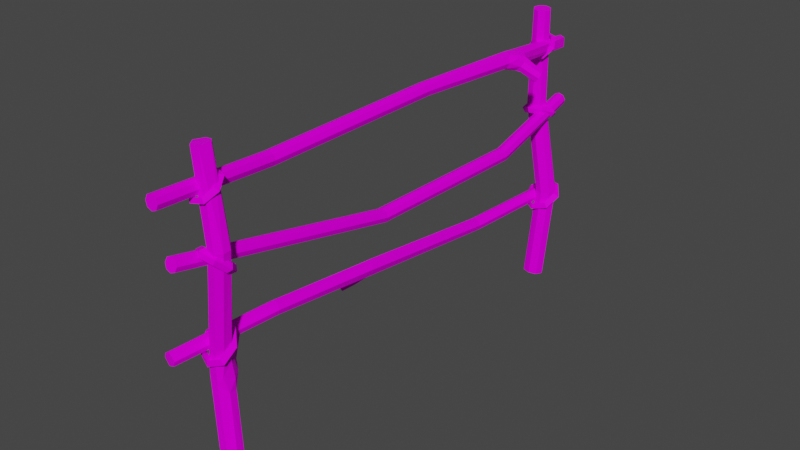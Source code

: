 # Source: Fence.blend  (saved by Blender 3.1.7; exported with 4.5.12 LTS)
import bpy
from mathutils import Matrix  # noqa: F401  (used for matrix-valued properties, if any)

bpy.ops.wm.read_factory_settings(use_empty=True)
scene = bpy.context.scene
scene.name = 'Scene'

# ---- collections
col_collection = bpy.data.collections.new('Collection'); scene.collection.children.link(col_collection)

# ---- images (referenced by path relative to the original .blend; pixels are not part of the script)
import os
ASSET_DIR = os.environ.get("B2B_ASSET_DIR", "")  # directory of the original .blend (textures are referenced by path, not embedded)
HERE = os.path.dirname(os.path.abspath(__file__))  # packed textures are extracted next to this script under _unpacked/

def load_image(name, relpath, width, height, colorspace="sRGB"):
    """Load a texture the original file referenced (path relative to the .blend, or extracted next to this script)."""
    p = next((c for c in (os.path.join(HERE, relpath), os.path.join(ASSET_DIR, relpath)) if relpath and os.path.exists(c)), "")
    if p:
        img = bpy.data.images.load(p, check_existing=True)
        img.name = name
    else:  # same state as the original file: an image datablock whose file is absent (Cycles renders it pink)
        img = bpy.data.images.new(name, width, height)
        img.source = "FILE"
        img.filepath = "//" + (relpath or name)
    img.colorspace_settings.name = colorspace
    return img
img_t_pallet_png = load_image('T_Pallet.png', 'T_Pallet.png', 1024, 1024, 'sRGB')

# ---- materials (node trees are filled in below, after node groups)
mat_material = bpy.data.materials.new('Material')
mat_material.alpha_threshold = 0.0
mat_material.use_transparent_shadow = False
mat_material.line_color = (0.0, 0.0, 0.0, 1.0)

# ---- material node trees
mat_material.use_nodes = True; mat_material.node_tree.nodes.clear()
_N = mat_material.node_tree.nodes; _L = mat_material.node_tree.links
n0 = _N.new('ShaderNodeOutputMaterial'); n0.name = 'Material Output'; n0.location = (300, 300)
n1 = _N.new('ShaderNodeBsdfPrincipled'); n1.name = 'Principled BSDF'; n1.location = (10, 300)
n1.distribution = 'GGX'
n1.subsurface_method = 'RANDOM_WALK_SKIN'
n1.inputs[2].default_value = 0.4
n1.inputs[3].default_value = 1.45
n1.inputs[13].default_value = 0.02309
n1.inputs[27].default_value = (0.0, 0.0, 0.0, 1.0)
n1.inputs[28].default_value = 1.0
n2 = _N.new('ShaderNodeTexCoord'); n2.name = 'Texture Coordinate'; n2.location = (-470, 223)
n3 = _N.new('ShaderNodeTexImage'); n3.name = 'Image Texture'; n3.location = (-272, 222)
n3.image = img_t_pallet_png
_L.new(n1.outputs[0], n0.inputs[0])
_L.new(n2.outputs[2], n3.inputs[0])
_L.new(n3.outputs[0], n1.inputs[0])
n0.is_active_output = True

# ---- world
world_world = bpy.data.worlds.new('World'); scene.world = world_world
world_world.use_nodes = True; world_world.node_tree.nodes.clear()
_N = world_world.node_tree.nodes; _L = world_world.node_tree.links
n0 = _N.new('ShaderNodeOutputWorld'); n0.name = 'World Output'; n0.location = (300, 300)
n1 = _N.new('ShaderNodeBackground'); n1.name = 'Background'; n1.location = (10, 300)
n1.inputs[0].default_value = (0.05088, 0.05088, 0.05088, 1.0)
_L.new(n1.outputs[0], n0.inputs[0])
n0.is_active_output = True
world_world.color = (0.05088, 0.05088, 0.05088)
world_world.use_sun_shadow = False
world_world.sun_shadow_jitter_overblur = 0.0

# ---- meshes
me_cube_003 = bpy.data.meshes.new('Cube.003')
me_cube_003.from_pydata([(-0.05709, 0.04538, 0.1837), (-0.00924, 0.03139, 0.1921), (-0.007841, 0.02193, 0.2855), (-0.04769, 0.0453, 0.3022), (-0.09137, 0.05349, 0.2612), (-0.04834, 0.07185, 0.2552), (-0.07515, 0.02191, 0.2083), (-0.03005, 0.04627, 0.1863), (-0.006044, 0.005032, 0.1967), (-0.006393, 0.02856, 0.231), (-0.01225, -0.00844, 0.2497), (-0.008013, -0.003951, 0.2973), (-0.02381, -0.0191, 0.2258), (-0.0522, -0.01797, 0.251), (-0.06833, -0.003998, 0.2047), (-0.07699, 0.04803, 0.2229), (-0.07584, 0.07198, 0.255), (-0.06287, 0.0645, 0.225), (-0.02157, 0.05305, 0.2396), (-0.04412, 0.06529, 0.2839), (-0.02189, 0.03853, 0.296), (-0.06269, 0.02034, 0.3037), (-0.0816, 0.02829, 0.2982), (-0.09102, 0.03174, 0.2823), (-0.04089, -0.007341, -0.07024), (-0.02308, 0.03088, -0.06873), (0.02301, 0.01645, -0.05898), (0.008286, -0.03058, -0.05898), (-0.02434, -0.02002, 0.2894), (-0.07003, -0.001547, 0.2881), (-0.04089, 0.03462, 0.3228), (0.05815, -0.007571, 0.6533), (0.04167, -0.04872, 0.6513), (0.000622, -0.03224, 0.6516), (0.0171, 0.008911, 0.6536), (0.03089, -0.01742, 0.9321), (0.02317, -0.05084, 0.9307), (-0.02229, -0.02992, 0.9273), (-0.005343, -0.002727, 0.9293), (-0.1092, 0.1104, 0.3169), (-0.07465, 0.1193, 0.3237), (-0.07292, 0.09273, 0.3491), (-0.1068, 0.08474, 0.3419), (-0.01746, -0.03224, -0.06426), (0.02441, -0.009808, -0.05755), (0.002815, 0.0325, -0.06426), (0.0576, -0.03124, 0.6522), (0.01806, -0.04819, 0.6511), (0.001164, -0.008573, 0.6527), (0.04071, 0.008385, 0.6538), (-0.004535, -0.05322, 0.9282), (0.01548, -0.003256, 0.9314), (-0.04313, 0.2135, 0.7806), (-0.01022, 0.2135, 0.7806), (-0.01022, 0.2141, 0.8135), (-0.04313, 0.2141, 0.8135), (0.01903, 1.154, 0.8034), (0.05302, 1.156, 0.8433), (0.01688, 1.226, 0.8018), (0.05281, 1.23, 0.798), (0.05729, 1.23, 0.8326), (0.01885, 1.222, 0.8399), (0.06069, 1.183, 0.7901), (0.0808, 1.199, 0.8185), (0.05395, 1.221, 0.7882), (0.07139, 1.194, 0.7853), (0.06677, 1.231, 0.8191), (0.03714, 1.141, 0.801), (0.06063, 1.149, 0.8218), (0.02958, 1.172, 0.8488), (0.01097, 1.168, 0.8266), (0.01694, 1.174, 0.8431), (0.05254, 1.146, 0.8044), (0.04253, 1.16, 0.7948), (0.01079, 1.226, 0.8216), (0.01333, 1.191, 0.8052), (0.02939, 1.215, 0.7912), (0.02349, 1.193, 0.7933), (0.04513, 1.193, 0.7869), (0.06926, 1.176, 0.8302), (0.07546, 1.217, 0.8258), (0.06514, 1.194, 0.8371), (0.04052, 1.204, 0.8442), (0.05566, 1.21, 0.7881), (0.07617, 1.188, 0.8036), (0.05669, 1.238, 0.8149), (0.03376, 1.233, 0.7955), (0.06013, 1.206, 0.7812), (-0.01575, -0.1812, 0.8121), (0.01575, -0.1812, 0.8121), (0.01575, -0.1787, 0.8436), (-0.01575, -0.1787, 0.8436), (-0.02668, 0.2134, 0.7745), (-0.004046, 0.2138, 0.7971), (-0.02668, 0.2143, 0.8197), (-0.04931, 0.2138, 0.7971), (-0.01646, 0.8076, 0.8047), (0.01646, 0.8076, 0.8047), (0.01646, 0.8068, 0.8376), (-0.01646, 0.8068, 0.8376), (-0.01203, 1.528, 0.7669), (0.01813, 1.528, 0.7712), (0.01575, 1.532, 0.8012), (-0.01575, 1.532, 0.8012), (0.09212, 1.248, 0.7531), (0.1102, 1.222, 0.7531), (0.1246, 1.232, 0.7793), (0.1065, 1.258, 0.7794), (1.562e-09, -0.1819, 0.8063), (0.02168, -0.1802, 0.8279), (1.562e-09, -0.1784, 0.8495), (-0.02168, -0.1802, 0.8279), (0.0, 0.8077, 0.7986), (0.02263, 0.8072, 0.8212), (6.248e-09, 0.8066, 0.8438), (-0.02263, 0.8072, 0.8212), (1.25e-08, 1.533, 0.8071), (-0.02168, 1.53, 0.7856), (0.09862, 1.233, 0.7481), (0.121, 1.222, 0.7661), (0.1184, 1.247, 0.7842), (0.09607, 1.258, 0.7662), (0.02273, 1.159, 0.5268), (0.05543, 1.159, 0.5268), (0.05543, 1.163, 0.4944), (0.02273, 1.163, 0.4944), (0.001053, 1.523, 0.604), (0.03236, 1.523, 0.604), (0.03236, 1.53, 0.5734), (0.001053, 1.53, 0.5734), (0.03908, 1.159, 0.5328), (0.06156, 1.161, 0.5106), (0.03908, 1.164, 0.4883), (0.01659, 1.161, 0.5106), (-0.01635, 0.6175, 0.5045), (0.01635, 0.6175, 0.5045), (0.01635, 0.6167, 0.4719), (-0.01635, 0.6167, 0.4719), (-0.03297, -0.1288, 0.6551), (-0.00166, -0.1288, 0.6551), (-0.00166, -0.1352, 0.6245), (-0.03297, -0.1352, 0.6245), (0.01671, 1.522, 0.6098), (0.03824, 1.527, 0.5888), (0.01671, 1.531, 0.5677), (-0.004833, 1.527, 0.5888), (1.874e-08, 0.6177, 0.5106), (0.02249, 0.6171, 0.4882), (1.25e-08, 0.6166, 0.4657), (-0.02249, 0.6171, 0.4882), (-0.01731, -0.1278, 0.6609), (0.004226, -0.1322, 0.6398), (-0.01731, -0.1367, 0.6188), (-0.03885, -0.1322, 0.6398), (-0.05784, 1.158, 0.2528), (-0.03196, 1.156, 0.233), (-0.05182, 1.156, 0.2071), (-0.0777, 1.158, 0.227), (-0.04531, 0.6177, 0.3283), (-0.01882, 0.5867, 0.3113), (-0.04105, 0.6218, 0.2786), (-0.03757, 0.5422, 0.2884), (-0.06707, 0.5447, 0.3111), (-0.04806, 0.5758, 0.2711), (-0.07756, 0.5783, 0.2938), (-0.02644, 0.5575, 0.2926), (-0.03962, 0.5564, 0.2766), (-0.06789, 0.5823, 0.2752), (-0.06721, 0.6237, 0.2984), (-0.05777, 0.6298, 0.2833), (-0.06787, 0.5656, 0.3173), (-0.02773, 0.6106, 0.3246), (-0.06059, 0.6393, 0.3156), (-0.005132, 1.557, 0.2672), (0.01213, 1.555, 0.2484), (-0.006633, 1.559, 0.2235), (-0.0314, 1.561, 0.2425), (-0.04118, 1.157, 0.2477), (-0.03704, 1.156, 0.2163), (-0.06848, 1.157, 0.2122), (-0.07262, 1.159, 0.2436), (-0.05363, 0.5378, 0.2987), (-0.04627, 0.2162, 0.37), (-0.02039, 0.2141, 0.3502), (-0.04029, 0.2132, 0.3243), (-0.06617, 0.2153, 0.3442), (-0.08274, -0.121, 0.3579), (-0.05798, -0.123, 0.3389), (-0.08424, -0.1191, 0.3142), (-0.1015, -0.1177, 0.333), (-0.08312, 0.5072, 0.2793), (-0.06458, 0.5084, 0.2604), (-0.07799, 0.5238, 0.2468), (-0.09769, 0.5274, 0.2579), (-0.02664, 1.56, 0.2585), (-0.02251, 1.561, 0.2284), (0.007435, 1.557, 0.2324), (-0.0296, 0.2153, 0.365), (-0.02549, 0.2132, 0.3335), (-0.05696, 0.2141, 0.3294), (-0.06107, 0.2162, 0.3608), (-0.06686, -0.1229, 0.353), (-0.06273, -0.122, 0.3229), (-0.09681, -0.1192, 0.349), (-0.09693, 0.5176, 0.2742), (-0.000842, 1.481, -0.05189), (0.03889, 1.45, -0.05189), (0.007897, 1.411, -0.0438), (-0.03184, 1.442, -0.0438), (0.01739, 1.504, 0.271), (0.0573, 1.472, 0.2718), (0.02604, 1.432, 0.2683), (-0.01387, 1.464, 0.2675), (-0.01859, 1.467, 0.6), (0.01966, 1.437, 0.5999), (-0.01015, 1.399, 0.5943), (-0.0484, 1.429, 0.5945), (-0.005503, 1.443, 0.9248), (0.02697, 1.418, 0.9216), (0.001634, 1.385, 0.9213), (-0.03084, 1.411, 0.9244), (0.02482, 1.473, -0.05376), (0.03083, 1.424, -0.0482), (-0.01783, 1.419, -0.04264), (-0.02385, 1.467, -0.0482), (0.0432, 1.495, 0.2721), (0.04915, 1.446, 0.2702), (0.0002254, 1.441, 0.2672), (-0.005723, 1.49, 0.2691), (0.006124, 1.459, 0.601), (0.01193, 1.413, 0.597), (-0.03487, 1.407, 0.5933), (-0.04067, 1.454, 0.5973), (0.01552, 1.437, 0.9236), (0.02043, 1.397, 0.9212), (-0.01935, 1.392, 0.9231), (-0.02426, 1.432, 0.9255), (0.01768, 0.02111, 0.3425), (0.006434, 0.007472, 0.3514), (0.004069, 0.02937, 0.3307), (-0.01533, 0.0507, 0.3775), (-0.01934, 0.03057, 0.3788), (-0.0217, 0.05247, 0.358), (-0.06615, 0.04879, 0.3813), (-0.05901, 0.02908, 0.3817), (-0.06138, 0.05098, 0.361), (-0.09651, 0.01681, 0.351), (-0.08271, 0.004113, 0.358), (-0.08508, 0.02601, 0.3373), (-0.08355, -0.02116, 0.3094), (-0.07259, -0.02552, 0.3256), (-0.07496, -0.003621, 0.3048), (-0.03703, -0.03652, 0.2878), (-0.03627, -0.03751, 0.3087), (-0.03864, -0.01561, 0.288), (0.008027, -0.01771, 0.3025), (-0.001103, -0.02283, 0.3202), (-0.003468, -0.0009275, 0.2995), (0.05452, -0.02484, 0.8154), (0.04373, -0.03249, 0.8256), (0.04373, -0.01719, 0.8052), (0.036, 0.01029, 0.8418), (0.02927, -0.005065, 0.8462), (0.02927, 0.01024, 0.8258), (-0.005619, 0.01897, 0.8483), (-0.003217, 0.001708, 0.8513), (-0.003217, 0.01701, 0.8309), (-0.03899, -0.005343, 0.8301), (-0.02927, -0.01727, 0.8371), (-0.02927, -0.00197, 0.8167), (-0.03899, -0.04434, 0.8008), (-0.02927, -0.04771, 0.8142), (-0.02927, -0.03241, 0.7938), (-0.005619, -0.06865, 0.7826), (-0.003217, -0.06669, 0.8), (-0.003217, -0.05139, 0.7796), (0.036, -0.05997, 0.7891), (0.02927, -0.05992, 0.8051), (0.02927, -0.04461, 0.7847), (0.06581, -0.01368, 0.6047), (0.05715, -0.004511, 0.6166), (0.05503, -0.02349, 0.5954), (0.03916, 0.02325, 0.5744), (0.03512, 0.02604, 0.5915), (0.03299, 0.007056, 0.5703), (-0.009718, 0.03099, 0.5724), (-0.005308, 0.03244, 0.5898), (-0.007429, 0.01345, 0.5686), (-0.04402, 0.003703, 0.6002), (-0.03368, 0.009868, 0.6128), (-0.0358, -0.009113, 0.5916), (-0.03792, -0.03806, 0.6369), (-0.02863, -0.02467, 0.6432), (-0.03075, -0.04365, 0.6219), (0.003997, -0.06286, 0.6548), (0.006034, -0.04518, 0.658), (0.003912, -0.06416, 0.6368), (0.05016, -0.05201, 0.6405), (0.04421, -0.0362, 0.6462), (0.04209, -0.05518, 0.625), (0.04905, 1.419, 0.7984), (0.0381, 1.411, 0.8079), (0.03841, 1.428, 0.7888), (0.0307, 1.452, 0.8274), (0.02378, 1.437, 0.8305), (0.02409, 1.454, 0.8114), (-0.01087, 1.461, 0.8343), (-0.008668, 1.443, 0.8359), (-0.00836, 1.46, 0.8168), (-0.04436, 1.438, 0.814), (-0.03481, 1.426, 0.82), (-0.0345, 1.443, 0.8009), (-0.04455, 1.402, 0.7817), (-0.03496, 1.397, 0.7948), (-0.03466, 1.414, 0.7757), (-0.0113, 1.379, 0.7617), (-0.009007, 1.379, 0.7792), (-0.0087, 1.396, 0.7602), (0.03035, 1.386, 0.7692), (0.02351, 1.385, 0.7851), (0.02382, 1.402, 0.766), (0.05464, 1.439, 0.5719), (0.04358, 1.444, 0.5843), (0.04619, 1.433, 0.5581), (0.03142, 1.484, 0.5508), (0.02438, 1.481, 0.5669), (0.02699, 1.47, 0.5406), (-0.01677, 1.492, 0.5426), (-0.01548, 1.488, 0.5601), (-0.01286, 1.477, 0.5339), (-0.05365, 1.457, 0.5536), (-0.04598, 1.459, 0.5692), (-0.04336, 1.448, 0.5429), (-0.05144, 1.406, 0.5754), (-0.04415, 1.417, 0.5872), (-0.04154, 1.405, 0.561), (-0.01181, 1.377, 0.5916), (-0.01138, 1.392, 0.6007), (-0.008765, 1.381, 0.5744), (0.0354, 1.391, 0.5901), (0.02767, 1.405, 0.5994), (0.03028, 1.394, 0.5731), (0.07341, 1.473, 0.2546), (0.05765, 1.464, 0.2649), (0.06014, 1.481, 0.2403), (0.04236, 1.514, 0.2807), (0.03341, 1.496, 0.2853), (0.03589, 1.513, 0.2607), (-0.01514, 1.522, 0.2803), (-0.01148, 1.502, 0.285), (-0.008991, 1.519, 0.2604), (-0.05579, 1.49, 0.2538), (-0.04321, 1.477, 0.2643), (-0.04072, 1.495, 0.2397), (-0.04898, 1.443, 0.2211), (-0.03789, 1.44, 0.2388), (-0.0354, 1.458, 0.2142), (0.0001652, 1.416, 0.2069), (0.0004725, 1.419, 0.2277), (0.00296, 1.436, 0.2031), (0.05463, 1.429, 0.2218), (0.04299, 1.429, 0.2393), (0.04548, 1.447, 0.2147)], [], [(12, 8, 10), (5, 17, 16), (15, 17, 0), (1, 7, 18), (18, 9, 1), (3, 20, 19), (18, 20, 2), (22, 21, 3), (29, 21, 22), (0, 6, 15), (13, 12, 28), (6, 24, 14), (30, 20, 3), (36, 32, 46), (37, 48, 33), (39, 16, 4), (40, 19, 5), (42, 22, 41), (42, 23, 22), (1, 9, 8), (10, 11, 28, 12), (2, 11, 10), (17, 15, 4, 16), (17, 5, 18, 7), (20, 18, 5, 19), (0, 17, 7), (2, 9, 18), (23, 4, 15, 6), (45, 26, 44, 27, 43, 24, 25), (29, 22, 23), (14, 29, 23, 6), (25, 24, 6, 0), (13, 29, 14), (25, 0, 7, 45), (26, 45, 7, 1), (26, 1, 8, 44), (27, 44, 8, 12), (27, 12, 13, 43), (43, 13, 14, 24), (11, 46, 32, 28), (30, 3, 21), (11, 2, 31, 46), (13, 47, 33, 29), (28, 32, 47, 13), (30, 21, 48, 34), (21, 29, 33, 48), (2, 20, 49, 31), (20, 30, 34, 49), (46, 31, 35, 36), (9, 2, 10, 8), (33, 47, 50, 37), (47, 32, 36, 50), (48, 37, 38, 34), (49, 51, 35, 31), (34, 38, 51, 49), (36, 35, 51, 38, 37, 50), (16, 39, 40, 5), (19, 40, 41, 3), (23, 42, 39, 4), (41, 22, 3), (42, 41, 40, 39), (71, 69, 61), (72, 73, 62), (56, 73, 67), (75, 77, 56), (78, 77, 76), (65, 84, 62), (81, 80, 60), (79, 81, 57), (60, 82, 81), (57, 68, 79), (76, 83, 78), (78, 83, 62), (76, 86, 83), (58, 86, 76), (100, 86, 58), (101, 85, 59), (72, 67, 73), (65, 62, 83, 87), (77, 75, 58, 76), (73, 56, 77, 78), (62, 73, 78), (81, 79, 63, 80), (69, 57, 81, 82), (61, 69, 82), (84, 63, 79, 68), (72, 62, 84, 68), (85, 60, 66, 59), (80, 66, 60), (70, 71, 61, 74), (75, 70, 74, 58), (70, 75, 56), (59, 83, 86), (88, 52, 92, 108), (111, 88, 108, 89, 109, 90, 110, 91), (108, 92, 53, 89), (89, 53, 93, 109), (90, 109, 93, 54), (110, 90, 54, 94), (91, 110, 94, 55), (111, 91, 55, 95), (88, 111, 95, 52), (53, 92, 112, 97), (92, 52, 96, 112), (54, 93, 113, 98), (93, 53, 97, 113), (94, 114, 99, 55), (54, 98, 114, 94), (95, 115, 96, 52), (55, 99, 115, 95), (96, 56, 67, 112), (97, 112, 67, 72), (113, 97, 72, 68), (98, 113, 68, 57), (98, 57, 69, 114), (114, 69, 71, 99), (115, 99, 71, 70), (96, 115, 70, 56), (86, 100, 101, 59), (85, 101, 102, 60), (83, 59, 64, 87), (82, 60, 102, 116), (82, 116, 103, 61), (74, 61, 103, 117), (58, 74, 117, 100), (117, 103, 116, 102, 101, 100), (87, 118, 105, 65), (87, 64, 104, 118), (84, 119, 106, 63), (65, 105, 119, 84), (80, 120, 107, 66), (63, 106, 120, 80), (64, 59, 121, 104), (59, 66, 107, 121), (121, 107, 120, 106, 119, 105, 118, 104), (127, 143, 128, 144, 129, 145, 126, 142), (122, 130, 142, 126), (130, 123, 127, 142), (123, 131, 143, 127), (131, 124, 128, 143), (124, 132, 144, 128), (132, 125, 129, 144), (125, 133, 145, 129), (133, 122, 126, 145), (146, 135, 123, 130), (134, 146, 130, 122), (147, 136, 124, 131), (135, 147, 131, 123), (148, 137, 125, 132), (136, 148, 132, 124), (149, 134, 122, 133), (137, 149, 133, 125), (138, 150, 146, 134), (150, 139, 135, 146), (139, 151, 147, 135), (151, 140, 136, 147), (140, 152, 148, 136), (152, 141, 137, 148), (141, 153, 149, 137), (153, 138, 134, 149), (139, 150, 138, 153, 141, 152, 140, 151), (165, 166, 163), (160, 165, 163), (172, 168, 170), (177, 173, 154), (188, 199, 184), (190, 181, 162), (161, 166, 165), (167, 164, 168, 169), (194, 173, 174, 196, 175, 195, 176), (158, 172, 170), (168, 164, 170), (160, 163, 167, 169), (174, 173, 177, 155), (196, 174, 155, 178), (175, 196, 178, 156), (195, 175, 156, 179), (195, 179, 157, 176), (176, 157, 180, 194), (194, 180, 154, 173), (177, 154, 158, 171), (177, 171, 159, 155), (155, 159, 165, 178), (178, 165, 160, 156), (156, 160, 169, 179), (157, 179, 169, 168), (180, 157, 168, 172), (154, 180, 172, 158), (182, 186, 201, 197), (183, 197, 201, 187), (171, 197, 183, 159), (171, 158, 182, 197), (198, 183, 187, 202), (184, 198, 202, 188), (161, 165, 198, 184), (165, 159, 183, 198), (199, 188, 189, 185), (181, 199, 185, 162), (181, 161, 184, 199), (185, 189, 203, 200), (200, 203, 186, 182), (170, 200, 182, 158), (162, 185, 200, 170), (181, 190, 191, 161), (188, 202, 187, 201, 186, 203, 189), (166, 191, 192, 163), (167, 163, 192, 193), (191, 166, 161), (193, 164, 167), (162, 170, 204, 190), (170, 164, 193, 204), (191, 190, 204, 193, 192), (206, 222, 207, 223, 208, 224, 205, 221), (225, 210, 206, 221), (209, 225, 221, 205), (226, 211, 207, 222), (210, 226, 222, 206), (227, 212, 208, 223), (211, 227, 223, 207), (228, 209, 205, 224), (212, 228, 224, 208), (213, 229, 225, 209), (229, 214, 210, 225), (214, 230, 226, 210), (230, 215, 211, 226), (215, 231, 227, 211), (231, 216, 212, 227), (216, 232, 228, 212), (232, 213, 209, 228), (217, 233, 229, 213), (233, 218, 214, 229), (218, 234, 230, 214), (234, 219, 215, 230), (219, 235, 231, 215), (235, 220, 216, 231), (220, 236, 232, 216), (236, 217, 213, 232), (218, 233, 217, 236, 220, 235, 219, 234), (237, 240, 241, 238), (238, 241, 242, 239), (239, 242, 240, 237), (240, 243, 244, 241), (241, 244, 245, 242), (242, 245, 243, 240), (243, 246, 247, 244), (244, 247, 248, 245), (245, 248, 246, 243), (246, 249, 250, 247), (247, 250, 251, 248), (248, 251, 249, 246), (249, 252, 253, 250), (250, 253, 254, 251), (251, 254, 252, 249), (252, 255, 256, 253), (253, 256, 257, 254), (254, 257, 255, 252), (255, 237, 238, 256), (256, 238, 239, 257), (257, 239, 237, 255), (258, 261, 262, 259), (259, 262, 263, 260), (260, 263, 261, 258), (261, 264, 265, 262), (262, 265, 266, 263), (263, 266, 264, 261), (264, 267, 268, 265), (265, 268, 269, 266), (266, 269, 267, 264), (267, 270, 271, 268), (268, 271, 272, 269), (269, 272, 270, 267), (270, 273, 274, 271), (271, 274, 275, 272), (272, 275, 273, 270), (273, 276, 277, 274), (274, 277, 278, 275), (275, 278, 276, 273), (276, 258, 259, 277), (277, 259, 260, 278), (278, 260, 258, 276), (279, 282, 283, 280), (280, 283, 284, 281), (281, 284, 282, 279), (282, 285, 286, 283), (283, 286, 287, 284), (284, 287, 285, 282), (285, 288, 289, 286), (286, 289, 290, 287), (287, 290, 288, 285), (288, 291, 292, 289), (289, 292, 293, 290), (290, 293, 291, 288), (291, 294, 295, 292), (292, 295, 296, 293), (293, 296, 294, 291), (294, 297, 298, 295), (295, 298, 299, 296), (296, 299, 297, 294), (297, 279, 280, 298), (298, 280, 281, 299), (299, 281, 279, 297), (300, 303, 304, 301), (301, 304, 305, 302), (302, 305, 303, 300), (303, 306, 307, 304), (304, 307, 308, 305), (305, 308, 306, 303), (306, 309, 310, 307), (307, 310, 311, 308), (308, 311, 309, 306), (309, 312, 313, 310), (310, 313, 314, 311), (311, 314, 312, 309), (312, 315, 316, 313), (313, 316, 317, 314), (314, 317, 315, 312), (315, 318, 319, 316), (316, 319, 320, 317), (317, 320, 318, 315), (318, 300, 301, 319), (319, 301, 302, 320), (320, 302, 300, 318), (321, 324, 325, 322), (322, 325, 326, 323), (323, 326, 324, 321), (324, 327, 328, 325), (325, 328, 329, 326), (326, 329, 327, 324), (327, 330, 331, 328), (328, 331, 332, 329), (329, 332, 330, 327), (330, 333, 334, 331), (331, 334, 335, 332), (332, 335, 333, 330), (333, 336, 337, 334), (334, 337, 338, 335), (335, 338, 336, 333), (336, 339, 340, 337), (337, 340, 341, 338), (338, 341, 339, 336), (339, 321, 322, 340), (340, 322, 323, 341), (341, 323, 321, 339), (342, 345, 346, 343), (343, 346, 347, 344), (344, 347, 345, 342), (345, 348, 349, 346), (346, 349, 350, 347), (347, 350, 348, 345), (348, 351, 352, 349), (349, 352, 353, 350), (350, 353, 351, 348), (351, 354, 355, 352), (352, 355, 356, 353), (353, 356, 354, 351), (354, 357, 358, 355), (355, 358, 359, 356), (356, 359, 357, 354), (357, 360, 361, 358), (358, 361, 362, 359), (359, 362, 360, 357), (360, 342, 343, 361), (361, 343, 344, 362), (362, 344, 342, 360)])
_uv = me_cube_003.uv_layers.new(name='UVMap')
_uv.uv.foreach_set('vector', [0.1078, 0.9667, 0.1076, 0.9669, 0.1077, 0.9666, 0.1045, 0.9668, 0.1044, 0.9669, 0.1043, 0.9668, 0.1077, 0.9687, 0.1078, 0.9687, 0.1077, 0.9689, 0.1047, 0.9671, 0.1046, 0.9671, 0.1046, 0.9669, 0.1074, 0.9667, 0.1075, 0.9667, 0.1075, 0.9669, 0.1045, 0.9666, 0.1046, 0.9666, 0.1045, 0.9666, 0.1074, 0.9667, 0.1075, 0.9664, 0.1076, 0.9665, 0.1044, 0.9685, 0.1045, 0.9684, 0.1046, 0.9685, 0.1044, 0.9683, 0.1045, 0.9684, 0.1044, 0.9685, 0.1077, 0.9689, 0.1076, 0.9688, 0.1077, 0.9687, 0.1071, 0.9651, 0.1072, 0.965, 0.1072, 0.9653, 0.1076, 0.9688, 0.1077, 0.9701, 0.1075, 0.9688, 0.1045, 0.9665, 0.1046, 0.9666, 0.1045, 0.9666, 0.1078, 0.9636, 0.1078, 0.9649, 0.1077, 0.9649, 0.1081, 0.968, 0.1081, 0.9693, 0.108, 0.9693, 0.1079, 0.9681, 0.1078, 0.9685, 0.1077, 0.9685, 0.1047, 0.9683, 0.1047, 0.9686, 0.1046, 0.9687, 0.1044, 0.9687, 0.1044, 0.9685, 0.1046, 0.9687, 0.1074, 0.9693, 0.1074, 0.9696, 0.1073, 0.9695, 0.1075, 0.9669, 0.1075, 0.9667, 0.1076, 0.9669, 0.1077, 0.9666, 0.1077, 0.9664, 0.1078, 0.9664, 0.1078, 0.9667, 0.1076, 0.9665, 0.1077, 0.9664, 0.1077, 0.9666, 0.1078, 0.9687, 0.1077, 0.9687, 0.1077, 0.9685, 0.1078, 0.9685, 0.1044, 0.9669, 0.1045, 0.9668, 0.1046, 0.9669, 0.1046, 0.9671, 0.1046, 0.9666, 0.1046, 0.9669, 0.1045, 0.9668, 0.1045, 0.9666, 0.1044, 0.9671, 0.1044, 0.9669, 0.1046, 0.9671, 0.1076, 0.9665, 0.1075, 0.9667, 0.1074, 0.9667, 0.1076, 0.9684, 0.1077, 0.9685, 0.1077, 0.9687, 0.1076, 0.9688, 0.1044, 0.9689, 0.1045, 0.9689, 0.1046, 0.9689, 0.1046, 0.9691, 0.1045, 0.9692, 0.1044, 0.9691, 0.1043, 0.9689, 0.1044, 0.9683, 0.1044, 0.9685, 0.1043, 0.9685, 0.1075, 0.9688, 0.1074, 0.9684, 0.1076, 0.9684, 0.1076, 0.9688, 0.1079, 0.97, 0.1077, 0.9701, 0.1076, 0.9688, 0.1077, 0.9689, 0.1071, 0.9651, 0.107, 0.9653, 0.107, 0.9649, 0.1047, 0.9683, 0.1044, 0.9671, 0.1046, 0.9671, 0.1048, 0.9683, 0.1049, 0.9683, 0.1048, 0.9683, 0.1046, 0.9671, 0.1047, 0.9671, 0.1076, 0.9681, 0.1075, 0.9669, 0.1076, 0.9669, 0.1077, 0.9681, 0.1078, 0.968, 0.1077, 0.9681, 0.1076, 0.9669, 0.1078, 0.9667, 0.1074, 0.9637, 0.1072, 0.965, 0.1071, 0.9651, 0.1073, 0.9636, 0.1073, 0.9636, 0.1071, 0.9651, 0.107, 0.9649, 0.1072, 0.9636, 0.1077, 0.9664, 0.1077, 0.9649, 0.1078, 0.9649, 0.1078, 0.9664, 0.1046, 0.9684, 0.1046, 0.9685, 0.1045, 0.9684, 0.1077, 0.9664, 0.1076, 0.9665, 0.1076, 0.9649, 0.1077, 0.9649, 0.1071, 0.9651, 0.1073, 0.967, 0.1072, 0.967, 0.107, 0.9653, 0.1072, 0.9653, 0.1074, 0.967, 0.1073, 0.967, 0.1071, 0.9651, 0.1045, 0.9665, 0.1044, 0.9666, 0.1046, 0.9649, 0.1047, 0.9649, 0.1082, 0.9708, 0.1081, 0.9708, 0.108, 0.9693, 0.1081, 0.9693, 0.1047, 0.9666, 0.1046, 0.9666, 0.1048, 0.9649, 0.1049, 0.9649, 0.1046, 0.9666, 0.1045, 0.9665, 0.1047, 0.9649, 0.1048, 0.9649, 0.1077, 0.9649, 0.1076, 0.9649, 0.1077, 0.9636, 0.1078, 0.9636, 0.1075, 0.9667, 0.1076, 0.9665, 0.1077, 0.9666, 0.1076, 0.9669, 0.1072, 0.967, 0.1073, 0.967, 0.1071, 0.9683, 0.107, 0.9683, 0.1073, 0.967, 0.1074, 0.967, 0.1073, 0.9683, 0.1071, 0.9683, 0.1081, 0.9693, 0.1081, 0.968, 0.1082, 0.9681, 0.1082, 0.9693, 0.1048, 0.9649, 0.1046, 0.9636, 0.1047, 0.9636, 0.1049, 0.9649, 0.1047, 0.9649, 0.1045, 0.9636, 0.1046, 0.9636, 0.1048, 0.9649, 0.1072, 0.9691, 0.1072, 0.9692, 0.1071, 0.9693, 0.107, 0.9693, 0.107, 0.9691, 0.1071, 0.969, 0.1043, 0.9668, 0.1042, 0.9665, 0.1043, 0.9665, 0.1045, 0.9668, 0.1047, 0.9686, 0.1047, 0.9683, 0.1048, 0.9683, 0.1048, 0.9686, 0.1076, 0.9684, 0.1078, 0.9681, 0.1079, 0.9681, 0.1077, 0.9685, 0.1046, 0.9687, 0.1044, 0.9685, 0.1046, 0.9685, 0.1044, 0.9687, 0.1046, 0.9687, 0.1046, 0.9688, 0.1044, 0.9689, 0.1035, 0.9653, 0.1034, 0.9653, 0.1035, 0.965, 0.1029, 0.9698, 0.103, 0.9699, 0.1029, 0.97, 0.1031, 0.9699, 0.103, 0.9699, 0.103, 0.9698, 0.1069, 0.9652, 0.1069, 0.9652, 0.1069, 0.9654, 0.103, 0.9701, 0.1031, 0.9701, 0.103, 0.9702, 0.1074, 0.9687, 0.1073, 0.9687, 0.1074, 0.9687, 0.1049, 0.9701, 0.105, 0.9702, 0.1049, 0.9702, 0.105, 0.97, 0.1049, 0.9701, 0.1049, 0.9699, 0.1033, 0.965, 0.1034, 0.9651, 0.1033, 0.9652, 0.1049, 0.9699, 0.105, 0.9699, 0.105, 0.97, 0.103, 0.9702, 0.1029, 0.9702, 0.103, 0.9701, 0.103, 0.9701, 0.1029, 0.9702, 0.1029, 0.97, 0.103, 0.9702, 0.103, 0.9703, 0.1029, 0.9702, 0.1069, 0.965, 0.1069, 0.965, 0.1069, 0.9651, 0.1033, 0.9716, 0.103, 0.9703, 0.1031, 0.9702, 0.1042, 0.9683, 0.1043, 0.9697, 0.1042, 0.9697, 0.1029, 0.9698, 0.103, 0.9698, 0.103, 0.9699, 0.1048, 0.969, 0.1048, 0.9691, 0.1047, 0.969, 0.1048, 0.969, 0.1069, 0.9652, 0.1069, 0.9652, 0.1069, 0.965, 0.1069, 0.9651, 0.103, 0.9699, 0.1031, 0.9699, 0.1031, 0.9701, 0.103, 0.9701, 0.1029, 0.97, 0.103, 0.9699, 0.103, 0.9701, 0.1049, 0.9701, 0.105, 0.97, 0.105, 0.9701, 0.105, 0.9702, 0.1034, 0.9653, 0.1033, 0.9654, 0.1033, 0.9652, 0.1034, 0.9651, 0.1035, 0.965, 0.1034, 0.9653, 0.1034, 0.9651, 0.1051, 0.9701, 0.105, 0.9701, 0.105, 0.97, 0.105, 0.9699, 0.1029, 0.9698, 0.1029, 0.97, 0.1028, 0.9701, 0.1028, 0.9699, 0.107, 0.9687, 0.1071, 0.9687, 0.1071, 0.9687, 0.107, 0.9688, 0.105, 0.9702, 0.105, 0.9703, 0.1049, 0.9702, 0.1068, 0.9653, 0.1067, 0.9653, 0.1067, 0.965, 0.1068, 0.965, 0.1069, 0.9652, 0.1068, 0.9653, 0.1068, 0.965, 0.1069, 0.965, 0.1068, 0.9653, 0.1069, 0.9652, 0.1069, 0.9654, 0.1029, 0.9702, 0.1029, 0.9702, 0.103, 0.9703, 0.1031, 0.9636, 0.1033, 0.9654, 0.1032, 0.9655, 0.103, 0.9636, 0.1071, 0.9693, 0.1071, 0.9693, 0.1071, 0.9694, 0.1071, 0.9695, 0.107, 0.9695, 0.107, 0.9694, 0.107, 0.9693, 0.107, 0.9693, 0.103, 0.9636, 0.1032, 0.9655, 0.1031, 0.9655, 0.1029, 0.9636, 0.1053, 0.9636, 0.1053, 0.9654, 0.1052, 0.9654, 0.1052, 0.9636, 0.1051, 0.9636, 0.1052, 0.9636, 0.1052, 0.9654, 0.1052, 0.9654, 0.1035, 0.9717, 0.1034, 0.9717, 0.1036, 0.9698, 0.1037, 0.9698, 0.1035, 0.9717, 0.1035, 0.9717, 0.1037, 0.9698, 0.1037, 0.9698, 0.1068, 0.9717, 0.1067, 0.9717, 0.1068, 0.9698, 0.1069, 0.9698, 0.1069, 0.9717, 0.1068, 0.9717, 0.1069, 0.9698, 0.107, 0.9698, 0.1031, 0.9655, 0.1032, 0.9655, 0.1031, 0.9682, 0.103, 0.9682, 0.1032, 0.9655, 0.1033, 0.9654, 0.1032, 0.9682, 0.1031, 0.9682, 0.1052, 0.9654, 0.1052, 0.9654, 0.105, 0.9682, 0.1049, 0.9682, 0.1052, 0.9654, 0.1053, 0.9654, 0.1051, 0.9682, 0.105, 0.9682, 0.1037, 0.9698, 0.1035, 0.967, 0.1036, 0.967, 0.1037, 0.9698, 0.1036, 0.9698, 0.1035, 0.967, 0.1035, 0.967, 0.1037, 0.9698, 0.1069, 0.9698, 0.1068, 0.967, 0.1068, 0.967, 0.107, 0.9698, 0.1068, 0.9698, 0.1067, 0.967, 0.1068, 0.967, 0.1069, 0.9698, 0.1032, 0.9682, 0.1031, 0.9699, 0.103, 0.9698, 0.1031, 0.9682, 0.103, 0.9682, 0.1031, 0.9682, 0.103, 0.9698, 0.1029, 0.9698, 0.105, 0.9682, 0.1051, 0.9682, 0.1051, 0.9698, 0.105, 0.9699, 0.1049, 0.9682, 0.105, 0.9682, 0.105, 0.9699, 0.1049, 0.9699, 0.1035, 0.967, 0.1033, 0.9654, 0.1034, 0.9653, 0.1035, 0.967, 0.1035, 0.967, 0.1034, 0.9653, 0.1035, 0.9653, 0.1036, 0.967, 0.1068, 0.967, 0.1067, 0.967, 0.1067, 0.9653, 0.1068, 0.9653, 0.1068, 0.967, 0.1068, 0.967, 0.1068, 0.9653, 0.1069, 0.9654, 0.103, 0.9703, 0.1033, 0.9716, 0.1032, 0.9717, 0.1029, 0.9702, 0.1043, 0.9697, 0.1042, 0.9683, 0.1043, 0.9683, 0.1043, 0.9697, 0.1047, 0.969, 0.1046, 0.969, 0.1047, 0.969, 0.1048, 0.969, 0.1034, 0.9651, 0.1033, 0.965, 0.1036, 0.9636, 0.1037, 0.9636, 0.1034, 0.9651, 0.1037, 0.9636, 0.1037, 0.9636, 0.1035, 0.965, 0.1068, 0.965, 0.1067, 0.965, 0.1068, 0.9636, 0.1069, 0.9636, 0.1069, 0.965, 0.1068, 0.965, 0.1069, 0.9636, 0.107, 0.9636, 0.1044, 0.9696, 0.1043, 0.9696, 0.1043, 0.9695, 0.1044, 0.9695, 0.1045, 0.9695, 0.1045, 0.9696, 0.107, 0.9687, 0.107, 0.9685, 0.1071, 0.9685, 0.1071, 0.9687, 0.1048, 0.969, 0.1047, 0.969, 0.1048, 0.9687, 0.1048, 0.9687, 0.1051, 0.9701, 0.1053, 0.9702, 0.1052, 0.9703, 0.105, 0.9701, 0.1074, 0.9687, 0.1074, 0.9689, 0.1073, 0.9689, 0.1073, 0.9687, 0.1071, 0.9687, 0.1071, 0.969, 0.1071, 0.969, 0.1071, 0.9687, 0.105, 0.9701, 0.1052, 0.9703, 0.1052, 0.9704, 0.105, 0.9702, 0.1047, 0.969, 0.1046, 0.969, 0.1047, 0.9687, 0.1048, 0.9687, 0.107, 0.9688, 0.1071, 0.9687, 0.1071, 0.969, 0.107, 0.969, 0.107, 0.9684, 0.107, 0.9683, 0.1071, 0.9683, 0.1071, 0.9684, 0.1071, 0.9684, 0.1071, 0.9685, 0.107, 0.9685, 0.107, 0.9684, 0.1073, 0.9685, 0.1073, 0.9685, 0.1072, 0.9685, 0.1071, 0.9685, 0.1071, 0.9684, 0.1072, 0.9683, 0.1073, 0.9683, 0.1073, 0.9684, 0.1058, 0.9697, 0.1059, 0.9697, 0.106, 0.9714, 0.1059, 0.9714, 0.1059, 0.9697, 0.106, 0.9697, 0.106, 0.9714, 0.106, 0.9714, 0.1017, 0.9653, 0.1016, 0.9653, 0.102, 0.9636, 0.1021, 0.9636, 0.1016, 0.9653, 0.1015, 0.9653, 0.102, 0.9636, 0.102, 0.9636, 0.1063, 0.9653, 0.1063, 0.9653, 0.1063, 0.9636, 0.1064, 0.9636, 0.1063, 0.9653, 0.1062, 0.9653, 0.1062, 0.9636, 0.1063, 0.9636, 0.1022, 0.9697, 0.1023, 0.9697, 0.1028, 0.9714, 0.1027, 0.9715, 0.1023, 0.9697, 0.1024, 0.9697, 0.1028, 0.9714, 0.1028, 0.9714, 0.1057, 0.9671, 0.1058, 0.9671, 0.106, 0.9697, 0.1059, 0.9697, 0.1057, 0.9671, 0.1057, 0.9671, 0.1059, 0.9697, 0.1058, 0.9697, 0.1014, 0.9679, 0.1014, 0.9679, 0.1015, 0.9653, 0.1016, 0.9653, 0.1015, 0.9679, 0.1014, 0.9679, 0.1016, 0.9653, 0.1017, 0.9653, 0.1061, 0.9679, 0.106, 0.9679, 0.1062, 0.9653, 0.1063, 0.9653, 0.1062, 0.9679, 0.1061, 0.9679, 0.1063, 0.9653, 0.1063, 0.9653, 0.1022, 0.9672, 0.1022, 0.9672, 0.1024, 0.9697, 0.1023, 0.9697, 0.1021, 0.9672, 0.1022, 0.9672, 0.1023, 0.9697, 0.1022, 0.9697, 0.1059, 0.9636, 0.106, 0.9636, 0.1057, 0.9671, 0.1057, 0.9671, 0.106, 0.9636, 0.106, 0.9636, 0.1058, 0.9671, 0.1057, 0.9671, 0.1021, 0.9714, 0.102, 0.9714, 0.1014, 0.9679, 0.1015, 0.9679, 0.102, 0.9714, 0.102, 0.9714, 0.1014, 0.9679, 0.1014, 0.9679, 0.1064, 0.9715, 0.1063, 0.9715, 0.1061, 0.9679, 0.1062, 0.9679, 0.1063, 0.9715, 0.1062, 0.9715, 0.106, 0.9679, 0.1061, 0.9679, 0.1027, 0.9636, 0.1028, 0.9636, 0.1022, 0.9672, 0.1021, 0.9672, 0.1028, 0.9636, 0.1028, 0.9636, 0.1022, 0.9672, 0.1022, 0.9672, 0.1074, 0.9691, 0.1074, 0.9692, 0.1073, 0.9692, 0.1072, 0.9692, 0.1072, 0.9692, 0.1072, 0.9691, 0.1072, 0.969, 0.1073, 0.969, 0.1041, 0.9683, 0.104, 0.9683, 0.104, 0.9682, 0.104, 0.968, 0.1041, 0.9683, 0.104, 0.9682, 0.1096, 0.9642, 0.1095, 0.9641, 0.1096, 0.9638, 0.1054, 0.9696, 0.1057, 0.9715, 0.1054, 0.9696, 0.1039, 0.9715, 0.104, 0.97, 0.1041, 0.97, 0.1073, 0.9688, 0.1072, 0.9687, 0.1073, 0.9687, 0.1041, 0.9684, 0.104, 0.9683, 0.1041, 0.9683, 0.1094, 0.9639, 0.1095, 0.9639, 0.1095, 0.9641, 0.1094, 0.9641, 0.1073, 0.9695, 0.1072, 0.9694, 0.1071, 0.9693, 0.1072, 0.9693, 0.1073, 0.9693, 0.1073, 0.9693, 0.1073, 0.9694, 0.1055, 0.9671, 0.1055, 0.9672, 0.1054, 0.9668, 0.1074, 0.9686, 0.1073, 0.9684, 0.1074, 0.9683, 0.104, 0.968, 0.104, 0.9682, 0.1039, 0.9682, 0.104, 0.968, 0.1066, 0.9636, 0.1067, 0.9636, 0.1065, 0.9655, 0.1064, 0.9655, 0.1065, 0.9636, 0.1066, 0.9636, 0.1064, 0.9655, 0.1064, 0.9655, 0.1041, 0.9636, 0.1042, 0.9636, 0.1039, 0.9655, 0.1039, 0.9655, 0.104, 0.9636, 0.1041, 0.9636, 0.1039, 0.9655, 0.1038, 0.9655, 0.1094, 0.9685, 0.1093, 0.9666, 0.1094, 0.9666, 0.1095, 0.9685, 0.1095, 0.9685, 0.1094, 0.9666, 0.1094, 0.9666, 0.1096, 0.9685, 0.1055, 0.9715, 0.1053, 0.9696, 0.1054, 0.9696, 0.1057, 0.9715, 0.1054, 0.9696, 0.1054, 0.9696, 0.1055, 0.9671, 0.1056, 0.967, 0.1065, 0.9655, 0.1066, 0.9681, 0.1066, 0.9682, 0.1064, 0.9655, 0.1064, 0.9655, 0.1066, 0.9682, 0.1065, 0.9683, 0.1064, 0.9655, 0.1039, 0.9655, 0.1041, 0.9683, 0.104, 0.968, 0.1039, 0.9655, 0.1039, 0.9655, 0.104, 0.968, 0.104, 0.968, 0.1038, 0.9655, 0.1094, 0.9666, 0.1093, 0.9666, 0.1094, 0.9641, 0.1095, 0.9641, 0.1094, 0.9666, 0.1094, 0.9666, 0.1095, 0.9641, 0.1096, 0.9642, 0.1054, 0.9696, 0.1053, 0.9696, 0.1055, 0.9672, 0.1055, 0.9671, 0.1056, 0.9652, 0.1054, 0.9636, 0.1055, 0.9636, 0.1057, 0.9652, 0.1066, 0.9699, 0.1067, 0.9699, 0.1066, 0.9715, 0.1065, 0.9715, 0.1066, 0.9681, 0.1067, 0.9699, 0.1066, 0.9699, 0.1066, 0.9682, 0.1056, 0.967, 0.1055, 0.9671, 0.1056, 0.9652, 0.1057, 0.9652, 0.1065, 0.9699, 0.1066, 0.9699, 0.1065, 0.9715, 0.1064, 0.9715, 0.1041, 0.97, 0.1042, 0.97, 0.104, 0.9715, 0.1039, 0.9715, 0.1041, 0.9684, 0.1041, 0.9683, 0.1042, 0.97, 0.1041, 0.97, 0.1065, 0.9683, 0.1066, 0.9682, 0.1066, 0.9699, 0.1065, 0.9699, 0.1087, 0.9696, 0.1088, 0.9712, 0.1087, 0.9712, 0.1086, 0.9696, 0.1088, 0.9681, 0.1087, 0.9696, 0.1086, 0.9696, 0.1087, 0.9681, 0.104, 0.9684, 0.1041, 0.9684, 0.1041, 0.97, 0.104, 0.97, 0.1086, 0.9696, 0.1087, 0.9712, 0.1086, 0.9712, 0.1086, 0.9696, 0.1055, 0.9652, 0.1053, 0.9636, 0.1054, 0.9636, 0.1056, 0.9652, 0.1054, 0.9668, 0.1055, 0.9652, 0.1056, 0.9652, 0.1055, 0.9671, 0.1087, 0.9681, 0.1086, 0.9696, 0.1086, 0.9696, 0.1087, 0.968, 0.1072, 0.9687, 0.1073, 0.9688, 0.1071, 0.9688, 0.1071, 0.9687, 0.1047, 0.9694, 0.1048, 0.9693, 0.1048, 0.9694, 0.1048, 0.9695, 0.1048, 0.9695, 0.1047, 0.9695, 0.1046, 0.9695, 0.104, 0.9683, 0.1039, 0.9686, 0.1038, 0.9685, 0.104, 0.9682, 0.1039, 0.9682, 0.104, 0.9682, 0.1038, 0.9685, 0.1037, 0.9685, 0.1039, 0.9686, 0.104, 0.9683, 0.1041, 0.9684, 0.1093, 0.9636, 0.1095, 0.9639, 0.1094, 0.9639, 0.1045, 0.9695, 0.1046, 0.9695, 0.1046, 0.9698, 0.1045, 0.9698, 0.1096, 0.9638, 0.1095, 0.9639, 0.1093, 0.9636, 0.1094, 0.9636, 0.1071, 0.9688, 0.1073, 0.9688, 0.1073, 0.9689, 0.1073, 0.9689, 0.1072, 0.9689, 0.1046, 0.9692, 0.1046, 0.9694, 0.1045, 0.9695, 0.1044, 0.9695, 0.1043, 0.9694, 0.1043, 0.9692, 0.1044, 0.9692, 0.1045, 0.9692, 0.1078, 0.9666, 0.1079, 0.9666, 0.1081, 0.968, 0.108, 0.968, 0.1083, 0.9651, 0.1082, 0.9651, 0.1083, 0.9636, 0.1085, 0.9636, 0.1089, 0.9667, 0.1091, 0.9667, 0.1092, 0.9682, 0.1091, 0.9682, 0.1079, 0.9666, 0.1081, 0.9666, 0.1082, 0.968, 0.1081, 0.968, 0.1088, 0.965, 0.1087, 0.965, 0.1088, 0.9636, 0.1089, 0.9636, 0.1091, 0.9667, 0.1092, 0.9667, 0.1093, 0.9681, 0.1092, 0.9682, 0.1084, 0.9651, 0.1083, 0.9651, 0.1085, 0.9636, 0.1086, 0.9636, 0.1087, 0.965, 0.1086, 0.965, 0.1087, 0.9636, 0.1088, 0.9636, 0.1085, 0.9667, 0.1083, 0.9667, 0.1082, 0.9651, 0.1083, 0.9651, 0.108, 0.965, 0.1081, 0.9651, 0.1079, 0.9666, 0.1078, 0.9666, 0.1081, 0.9651, 0.1082, 0.9651, 0.1081, 0.9666, 0.1079, 0.9666, 0.1091, 0.9651, 0.1092, 0.9651, 0.1091, 0.9667, 0.1089, 0.9667, 0.1092, 0.9651, 0.1093, 0.9651, 0.1092, 0.9667, 0.1091, 0.9667, 0.1089, 0.9665, 0.1088, 0.9665, 0.1087, 0.965, 0.1088, 0.965, 0.1088, 0.9665, 0.1087, 0.9665, 0.1086, 0.965, 0.1087, 0.965, 0.1086, 0.9667, 0.1085, 0.9667, 0.1083, 0.9651, 0.1084, 0.9651, 0.1084, 0.9682, 0.1083, 0.9682, 0.1083, 0.9667, 0.1085, 0.9667, 0.108, 0.9636, 0.1081, 0.9636, 0.1081, 0.9651, 0.108, 0.965, 0.1081, 0.9636, 0.1082, 0.9636, 0.1082, 0.9651, 0.1081, 0.9651, 0.109, 0.9636, 0.1091, 0.9636, 0.1092, 0.9651, 0.1091, 0.9651, 0.1091, 0.9636, 0.1092, 0.9636, 0.1093, 0.9651, 0.1092, 0.9651, 0.1089, 0.9679, 0.1089, 0.968, 0.1088, 0.9665, 0.1089, 0.9665, 0.1089, 0.968, 0.1088, 0.968, 0.1087, 0.9665, 0.1088, 0.9665, 0.1085, 0.9682, 0.1084, 0.9682, 0.1085, 0.9667, 0.1086, 0.9667, 0.1049, 0.9693, 0.1048, 0.9693, 0.1047, 0.9693, 0.1046, 0.9693, 0.1046, 0.9692, 0.1047, 0.9691, 0.1048, 0.9691, 0.1049, 0.9692, 0.2364, 0.8889, 0.2363, 0.8885, 0.2364, 0.8885, 0.2365, 0.8888, 0.2352, 0.8903, 0.2353, 0.8901, 0.2354, 0.89, 0.2353, 0.8903, 0.2375, 0.8906, 0.2375, 0.8904, 0.2376, 0.8903, 0.2376, 0.8906, 0.2363, 0.8885, 0.2364, 0.8882, 0.2365, 0.8883, 0.2364, 0.8885, 0.2376, 0.8885, 0.2376, 0.8888, 0.2374, 0.8888, 0.2374, 0.8885, 0.2373, 0.8883, 0.2373, 0.8885, 0.2371, 0.8885, 0.2372, 0.8882, 0.2368, 0.8889, 0.2367, 0.8885, 0.2369, 0.8885, 0.2369, 0.8888, 0.2369, 0.8909, 0.2369, 0.8907, 0.237, 0.8907, 0.237, 0.8909, 0.2373, 0.8885, 0.2373, 0.8888, 0.2372, 0.8889, 0.2371, 0.8885, 0.2367, 0.8885, 0.2368, 0.8882, 0.2369, 0.8883, 0.2369, 0.8885, 0.2369, 0.8907, 0.2369, 0.8904, 0.237, 0.8904, 0.237, 0.8907, 0.2356, 0.8883, 0.2354, 0.8883, 0.2353, 0.8883, 0.2356, 0.8882, 0.2363, 0.8898, 0.2361, 0.8895, 0.2362, 0.8895, 0.2363, 0.8897, 0.2372, 0.8903, 0.2372, 0.8905, 0.237, 0.8905, 0.2371, 0.8903, 0.2354, 0.8883, 0.2353, 0.8886, 0.2352, 0.8886, 0.2353, 0.8883, 0.2361, 0.8895, 0.2361, 0.8891, 0.2362, 0.8892, 0.2362, 0.8895, 0.2372, 0.8905, 0.2372, 0.8908, 0.2371, 0.8908, 0.237, 0.8905, 0.2353, 0.8886, 0.2354, 0.8889, 0.2353, 0.889, 0.2352, 0.8886, 0.2361, 0.8891, 0.2363, 0.8889, 0.2363, 0.889, 0.2362, 0.8892, 0.2353, 0.8906, 0.2352, 0.8903, 0.2353, 0.8903, 0.2354, 0.8906, 0.2354, 0.8889, 0.2356, 0.889, 0.2356, 0.889, 0.2353, 0.889, 0.2371, 0.8887, 0.2369, 0.8885, 0.2371, 0.8885, 0.2371, 0.8887, 0.237, 0.8895, 0.237, 0.8897, 0.2369, 0.8897, 0.2369, 0.8895, 0.2375, 0.89, 0.2375, 0.8898, 0.2376, 0.8897, 0.2376, 0.89, 0.2369, 0.8885, 0.2371, 0.8882, 0.2371, 0.8882, 0.2371, 0.8885, 0.2359, 0.8909, 0.2358, 0.8907, 0.236, 0.8907, 0.236, 0.8909, 0.2375, 0.8904, 0.2375, 0.8906, 0.2374, 0.8906, 0.2375, 0.8903, 0.2367, 0.8897, 0.2369, 0.8899, 0.2368, 0.89, 0.2366, 0.8898, 0.2358, 0.8907, 0.2359, 0.8904, 0.236, 0.8904, 0.236, 0.8907, 0.2375, 0.8906, 0.2375, 0.8908, 0.2375, 0.8909, 0.2374, 0.8906, 0.2369, 0.8899, 0.2369, 0.8903, 0.2368, 0.8902, 0.2368, 0.89, 0.2361, 0.8909, 0.2361, 0.8907, 0.2362, 0.8907, 0.2362, 0.8909, 0.2361, 0.8883, 0.2358, 0.8883, 0.2358, 0.8882, 0.236, 0.8882, 0.2369, 0.8903, 0.2367, 0.8905, 0.2366, 0.8904, 0.2368, 0.8902, 0.2361, 0.8907, 0.2361, 0.8905, 0.2362, 0.8905, 0.2362, 0.8907, 0.2358, 0.8883, 0.2358, 0.8885, 0.2356, 0.8885, 0.2358, 0.8882, 0.2374, 0.8895, 0.2373, 0.8892, 0.2374, 0.8892, 0.2375, 0.8894, 0.2356, 0.8905, 0.2356, 0.8907, 0.2354, 0.8907, 0.2355, 0.8905, 0.2358, 0.8885, 0.2358, 0.8887, 0.2358, 0.8888, 0.2356, 0.8885, 0.2373, 0.8892, 0.2374, 0.8889, 0.2375, 0.889, 0.2374, 0.8892, 0.2356, 0.8907, 0.2356, 0.8909, 0.2355, 0.8909, 0.2354, 0.8907, 0.2358, 0.8887, 0.2361, 0.8888, 0.236, 0.8889, 0.2358, 0.8888, 0.2373, 0.8885, 0.2373, 0.8882, 0.2374, 0.8882, 0.2374, 0.8885, 0.237, 0.8911, 0.237, 0.8908, 0.2372, 0.8908, 0.2372, 0.8911, 0.2366, 0.8896, 0.2368, 0.8895, 0.2369, 0.8895, 0.2367, 0.8897, 0.2364, 0.8889, 0.2366, 0.8891, 0.2365, 0.8892, 0.2363, 0.8889, 0.235, 0.8905, 0.235, 0.8903, 0.2351, 0.8903, 0.2352, 0.8905, 0.2368, 0.8895, 0.2368, 0.8892, 0.2369, 0.8892, 0.2369, 0.8895, 0.2366, 0.8891, 0.2366, 0.8895, 0.2365, 0.8894, 0.2365, 0.8892, 0.235, 0.8903, 0.235, 0.89, 0.2352, 0.89, 0.2351, 0.8903, 0.2368, 0.8892, 0.2366, 0.889, 0.2367, 0.8889, 0.2369, 0.8892, 0.2366, 0.8895, 0.2364, 0.8897, 0.2363, 0.8896, 0.2365, 0.8894, 0.2351, 0.8909, 0.2351, 0.8911, 0.235, 0.8911, 0.235, 0.8909, 0.2365, 0.891, 0.2365, 0.8908, 0.2366, 0.8908, 0.2366, 0.8911, 0.2375, 0.8892, 0.2375, 0.8889, 0.2376, 0.8889, 0.2376, 0.8892, 0.2349, 0.89, 0.2348, 0.8902, 0.2347, 0.8902, 0.2348, 0.89, 0.2356, 0.8904, 0.2358, 0.8902, 0.2359, 0.8902, 0.2357, 0.8904, 0.2363, 0.8905, 0.2363, 0.8909, 0.2362, 0.8908, 0.2362, 0.8905, 0.2348, 0.8902, 0.2349, 0.8905, 0.2348, 0.8905, 0.2347, 0.8902, 0.2358, 0.8902, 0.2358, 0.8899, 0.2359, 0.8898, 0.2359, 0.8902, 0.2373, 0.8887, 0.2373, 0.8885, 0.2374, 0.8885, 0.2374, 0.8887, 0.2375, 0.8895, 0.2375, 0.8892, 0.2376, 0.8892, 0.2376, 0.8895, 0.2358, 0.8899, 0.2356, 0.8897, 0.2357, 0.8896, 0.2359, 0.8898, 0.2372, 0.8903, 0.237, 0.89, 0.2372, 0.89, 0.2372, 0.8902, 0.2371, 0.8897, 0.2371, 0.8895, 0.2372, 0.8894, 0.2372, 0.8897, 0.2376, 0.8906, 0.2376, 0.8909, 0.2375, 0.8909, 0.2375, 0.8906, 0.237, 0.89, 0.2372, 0.8897, 0.2372, 0.8898, 0.2372, 0.89, 0.2357, 0.8909, 0.2356, 0.8907, 0.2358, 0.8907, 0.2358, 0.8909, 0.2375, 0.8898, 0.2375, 0.89, 0.2374, 0.89, 0.2375, 0.8897, 0.2362, 0.8905, 0.2361, 0.8903, 0.2362, 0.8902, 0.2363, 0.8904, 0.2356, 0.8907, 0.2357, 0.8904, 0.2358, 0.8904, 0.2358, 0.8907, 0.2375, 0.89, 0.2375, 0.8902, 0.2375, 0.8903, 0.2374, 0.89, 0.2361, 0.8903, 0.2361, 0.8899, 0.2362, 0.89, 0.2362, 0.8902, 0.2347, 0.891, 0.2347, 0.8907, 0.2348, 0.8907, 0.2348, 0.891, 0.2361, 0.889, 0.2358, 0.889, 0.2358, 0.8889, 0.236, 0.8889, 0.2361, 0.8899, 0.2362, 0.8898, 0.2363, 0.8898, 0.2362, 0.89, 0.2347, 0.8907, 0.2347, 0.8905, 0.2348, 0.8905, 0.2348, 0.8907, 0.2358, 0.889, 0.2358, 0.8892, 0.2356, 0.8892, 0.2358, 0.8889, 0.2373, 0.8909, 0.2372, 0.8906, 0.2374, 0.8906, 0.2374, 0.8908, 0.2368, 0.8905, 0.2368, 0.8907, 0.2366, 0.8907, 0.2367, 0.8905, 0.2358, 0.8892, 0.2358, 0.8894, 0.2358, 0.8895, 0.2356, 0.8892, 0.2372, 0.8906, 0.2373, 0.8903, 0.2374, 0.8904, 0.2374, 0.8906, 0.2368, 0.8907, 0.2368, 0.8909, 0.2367, 0.8909, 0.2366, 0.8907, 0.2358, 0.8894, 0.2361, 0.8895, 0.236, 0.8896, 0.2358, 0.8895, 0.2351, 0.8906, 0.2351, 0.8909, 0.235, 0.8908, 0.235, 0.8906, 0.2374, 0.8884, 0.2374, 0.8882, 0.2376, 0.8882, 0.2376, 0.8885, 0.2351, 0.8905, 0.2351, 0.8908, 0.2351, 0.8909, 0.2351, 0.8906, 0.2369, 0.8904, 0.2369, 0.8901, 0.237, 0.8901, 0.237, 0.8903, 0.2371, 0.8889, 0.237, 0.8892, 0.2369, 0.8892, 0.2369, 0.8889, 0.235, 0.8892, 0.2348, 0.8895, 0.2347, 0.8894, 0.2349, 0.8892, 0.2369, 0.8901, 0.2369, 0.8897, 0.237, 0.8898, 0.237, 0.8901, 0.237, 0.8892, 0.2371, 0.8895, 0.2369, 0.8895, 0.2369, 0.8892, 0.2348, 0.8895, 0.2348, 0.8898, 0.2347, 0.8898, 0.2347, 0.8894, 0.2373, 0.8903, 0.2372, 0.89, 0.2374, 0.89, 0.2374, 0.8902, 0.2363, 0.8909, 0.2363, 0.8906, 0.2365, 0.8906, 0.2365, 0.8909, 0.2348, 0.8898, 0.235, 0.8899, 0.2349, 0.89, 0.2347, 0.8898, 0.2372, 0.89, 0.2373, 0.8897, 0.2374, 0.8898, 0.2374, 0.89, 0.2363, 0.8906, 0.2363, 0.8904, 0.2365, 0.8904, 0.2365, 0.8906, 0.2352, 0.8892, 0.2351, 0.8894, 0.235, 0.8894, 0.2351, 0.8892, 0.2355, 0.8905, 0.2354, 0.8901, 0.2355, 0.8902, 0.2356, 0.8904, 0.2372, 0.8894, 0.2371, 0.8891, 0.2372, 0.8891, 0.2373, 0.8894, 0.2351, 0.8894, 0.2351, 0.8897, 0.235, 0.8898, 0.235, 0.8894, 0.2354, 0.8901, 0.2355, 0.8898, 0.2356, 0.8899, 0.2355, 0.8902, 0.2371, 0.8891, 0.2372, 0.8889, 0.2373, 0.8889, 0.2372, 0.8891, 0.2351, 0.8897, 0.2352, 0.8899, 0.2351, 0.89, 0.235, 0.8898, 0.2365, 0.8904, 0.2363, 0.8901, 0.2365, 0.89, 0.2366, 0.8903, 0.2348, 0.8908, 0.2348, 0.8906, 0.2349, 0.8905, 0.2349, 0.8908, 0.2366, 0.8904, 0.2366, 0.8907, 0.2365, 0.8908, 0.2365, 0.8904, 0.2363, 0.8901, 0.2365, 0.8897, 0.2366, 0.8897, 0.2365, 0.89, 0.2366, 0.8888, 0.2365, 0.8885, 0.2367, 0.8885, 0.2367, 0.8888, 0.236, 0.8897, 0.236, 0.89, 0.2359, 0.89, 0.2359, 0.8896, 0.2362, 0.8889, 0.2361, 0.8885, 0.2362, 0.8886, 0.2363, 0.8888, 0.2365, 0.8885, 0.2366, 0.8882, 0.2367, 0.8882, 0.2367, 0.8885, 0.236, 0.89, 0.236, 0.8903, 0.2359, 0.8904, 0.2359, 0.89, 0.2361, 0.8885, 0.2362, 0.8882, 0.2363, 0.8883, 0.2362, 0.8886, 0.2352, 0.8909, 0.2352, 0.8906, 0.2354, 0.8906, 0.2354, 0.8909, 0.2352, 0.8883, 0.2349, 0.8884, 0.2348, 0.8883, 0.2352, 0.8882, 0.2353, 0.89, 0.2352, 0.8898, 0.2353, 0.8897, 0.2354, 0.8899, 0.2354, 0.8898, 0.2355, 0.8896, 0.2356, 0.8896, 0.2356, 0.8898, 0.2349, 0.8884, 0.2348, 0.8886, 0.2347, 0.8886, 0.2348, 0.8883, 0.2352, 0.8898, 0.2352, 0.8893, 0.2353, 0.8894, 0.2353, 0.8897, 0.2355, 0.8896, 0.2355, 0.8893, 0.2356, 0.8893, 0.2356, 0.8896, 0.2348, 0.8886, 0.2349, 0.889, 0.2348, 0.889, 0.2347, 0.8886, 0.2352, 0.8893, 0.2353, 0.889, 0.2354, 0.8892, 0.2353, 0.8894, 0.2355, 0.8893, 0.2354, 0.8891, 0.2356, 0.889, 0.2356, 0.8893, 0.2349, 0.889, 0.2352, 0.8891, 0.2352, 0.8892, 0.2348, 0.889])
me_cube_003.materials.append(mat_material)
me_cube_003.use_remesh_fix_poles = True
me_cube_003.use_remesh_preserve_attributes = False
me_cube_003.update()

# ---- objects
ob_fence = bpy.data.objects.new('Fence', me_cube_003)

# ---- transforms, parenting, visibility, modifiers, constraints
ob_fence.location = (0.0, 0.0, 0.0)

# ---- collection membership
col_collection.objects.link(ob_fence)

# ---- scene / render settings (as saved in the file)
scene.frame_start = 1; scene.frame_end = 250; scene.frame_set(1)
scene.render.engine = 'BLENDER_EEVEE_NEXT'
scene.cycles.sampling_pattern = 'TABULATED_SOBOL'
scene.cycles.use_light_tree = False
scene.view_settings.view_transform = 'Filmic'
bpy.context.view_layer.update()

# ---- added for rendering (the .blend has no active camera and no usable light): camera, sun
cam_auto = bpy.data.cameras.new('AutoCamera')
cam_auto.lens = 50.0
cam_auto.sensor_width = 36.0
cam_auto.clip_end = 1000.0
ob_auto_camera = bpy.data.objects.new('AutoCamera', cam_auto)
scene.collection.objects.link(ob_auto_camera)
ob_auto_camera.location = (1.88027, -1.55767, 1.92896)
ob_auto_camera.rotation_euler = (1.09748, -7.21219e-08, 0.694738)
scene.camera = ob_auto_camera
light_auto_sun = bpy.data.lights.new('AutoSun', 'SUN')
light_auto_sun.energy = 3.0
light_auto_sun.angle = 0.0523599
ob_auto_sun = bpy.data.objects.new('AutoSun', light_auto_sun)
scene.collection.objects.link(ob_auto_sun)
ob_auto_sun.rotation_euler = (0.872665, 0.174533, 0.523599)
bpy.context.view_layer.update()
